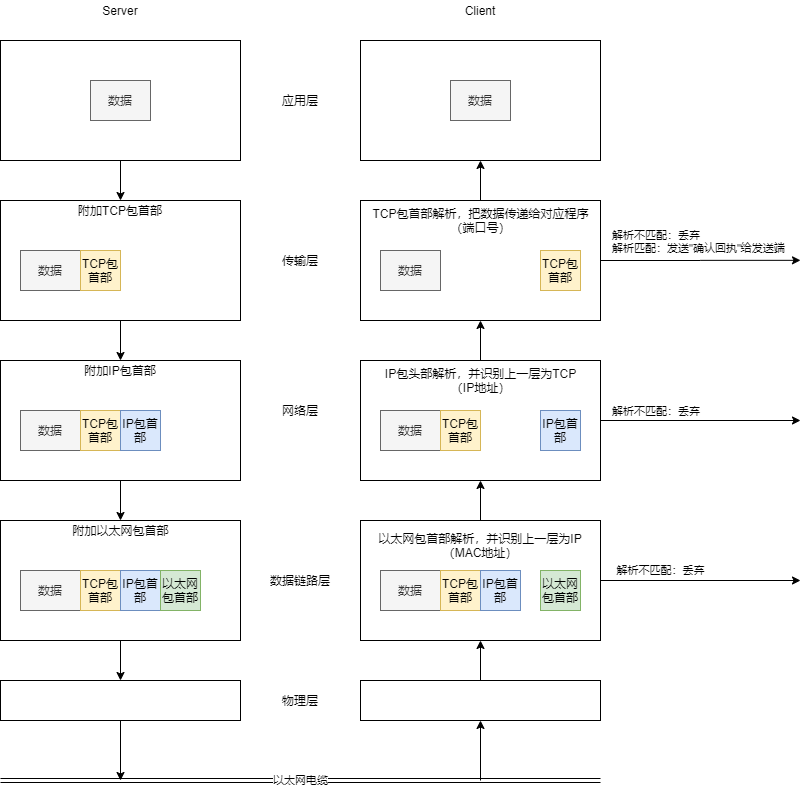

The diagram above was exported from draw.io. Its source (the exported page's mxGraphModel, read from the mxfile embedded in the PNG):
<mxGraphModel dx="1463" dy="841" grid="1" gridSize="10" guides="1" tooltips="1" connect="1" arrows="1" fold="1" page="1" pageScale="1" pageWidth="827" pageHeight="1169" math="0" shadow="0">
  <root>
    <mxCell id="0" />
    <mxCell id="1" parent="0" />
    <mxCell id="KaLrKJAXEfm597zRYBbx-3" value="应用层" style="text;html=1;strokeColor=none;fillColor=none;align=center;verticalAlign=middle;whiteSpace=wrap;rounded=0;" vertex="1" parent="1">
      <mxGeometry x="320" y="90" width="40" height="20" as="geometry" />
    </mxCell>
    <mxCell id="KaLrKJAXEfm597zRYBbx-12" style="edgeStyle=orthogonalEdgeStyle;rounded=0;orthogonalLoop=1;jettySize=auto;html=1;exitX=0.5;exitY=1;exitDx=0;exitDy=0;" edge="1" parent="1" source="KaLrKJAXEfm597zRYBbx-6" target="KaLrKJAXEfm597zRYBbx-10">
      <mxGeometry relative="1" as="geometry" />
    </mxCell>
    <mxCell id="KaLrKJAXEfm597zRYBbx-6" value="" style="rounded=0;whiteSpace=wrap;html=1;" vertex="1" parent="1">
      <mxGeometry x="40" y="40" width="240" height="120" as="geometry" />
    </mxCell>
    <mxCell id="KaLrKJAXEfm597zRYBbx-7" value="数据" style="rounded=0;whiteSpace=wrap;html=1;fillColor=#f5f5f5;strokeColor=#666666;fontColor=#333333;" vertex="1" parent="1">
      <mxGeometry x="130" y="80" width="60" height="40" as="geometry" />
    </mxCell>
    <mxCell id="KaLrKJAXEfm597zRYBbx-8" value="" style="rounded=0;whiteSpace=wrap;html=1;" vertex="1" parent="1">
      <mxGeometry x="400" y="40" width="240" height="120" as="geometry" />
    </mxCell>
    <mxCell id="KaLrKJAXEfm597zRYBbx-9" value="数据" style="rounded=0;whiteSpace=wrap;html=1;fillColor=#f5f5f5;strokeColor=#666666;fontColor=#333333;" vertex="1" parent="1">
      <mxGeometry x="490" y="80" width="60" height="40" as="geometry" />
    </mxCell>
    <mxCell id="KaLrKJAXEfm597zRYBbx-22" style="edgeStyle=orthogonalEdgeStyle;rounded=0;orthogonalLoop=1;jettySize=auto;html=1;exitX=0.5;exitY=1;exitDx=0;exitDy=0;entryX=0.5;entryY=0;entryDx=0;entryDy=0;" edge="1" parent="1" source="KaLrKJAXEfm597zRYBbx-10" target="KaLrKJAXEfm597zRYBbx-18">
      <mxGeometry relative="1" as="geometry" />
    </mxCell>
    <mxCell id="KaLrKJAXEfm597zRYBbx-10" value="" style="rounded=0;whiteSpace=wrap;html=1;" vertex="1" parent="1">
      <mxGeometry x="40" y="200" width="240" height="120" as="geometry" />
    </mxCell>
    <mxCell id="KaLrKJAXEfm597zRYBbx-11" value="数据" style="rounded=0;whiteSpace=wrap;html=1;fillColor=#f5f5f5;strokeColor=#666666;fontColor=#333333;" vertex="1" parent="1">
      <mxGeometry x="60" y="250" width="60" height="40" as="geometry" />
    </mxCell>
    <mxCell id="KaLrKJAXEfm597zRYBbx-13" value="传输层" style="text;html=1;strokeColor=none;fillColor=none;align=center;verticalAlign=middle;whiteSpace=wrap;rounded=0;" vertex="1" parent="1">
      <mxGeometry x="320" y="250" width="40" height="20" as="geometry" />
    </mxCell>
    <mxCell id="KaLrKJAXEfm597zRYBbx-14" value="Server" style="text;html=1;strokeColor=none;fillColor=none;align=center;verticalAlign=middle;whiteSpace=wrap;rounded=0;" vertex="1" parent="1">
      <mxGeometry x="140" width="40" height="20" as="geometry" />
    </mxCell>
    <mxCell id="KaLrKJAXEfm597zRYBbx-15" value="Client" style="text;html=1;strokeColor=none;fillColor=none;align=center;verticalAlign=middle;whiteSpace=wrap;rounded=0;" vertex="1" parent="1">
      <mxGeometry x="500" width="40" height="20" as="geometry" />
    </mxCell>
    <mxCell id="KaLrKJAXEfm597zRYBbx-16" value="TCP包首部" style="rounded=0;whiteSpace=wrap;html=1;fillColor=#fff2cc;strokeColor=#d6b656;" vertex="1" parent="1">
      <mxGeometry x="120" y="250" width="40" height="40" as="geometry" />
    </mxCell>
    <mxCell id="KaLrKJAXEfm597zRYBbx-17" value="附加TCP包首部" style="text;html=1;strokeColor=none;fillColor=none;align=center;verticalAlign=middle;whiteSpace=wrap;rounded=0;" vertex="1" parent="1">
      <mxGeometry x="115" y="200" width="90" height="20" as="geometry" />
    </mxCell>
    <mxCell id="KaLrKJAXEfm597zRYBbx-26" style="edgeStyle=orthogonalEdgeStyle;rounded=0;orthogonalLoop=1;jettySize=auto;html=1;exitX=0.5;exitY=1;exitDx=0;exitDy=0;entryX=0.5;entryY=0;entryDx=0;entryDy=0;" edge="1" parent="1" source="KaLrKJAXEfm597zRYBbx-18" target="KaLrKJAXEfm597zRYBbx-25">
      <mxGeometry relative="1" as="geometry" />
    </mxCell>
    <mxCell id="KaLrKJAXEfm597zRYBbx-18" value="" style="rounded=0;whiteSpace=wrap;html=1;" vertex="1" parent="1">
      <mxGeometry x="40" y="360" width="240" height="120" as="geometry" />
    </mxCell>
    <mxCell id="KaLrKJAXEfm597zRYBbx-19" value="数据" style="rounded=0;whiteSpace=wrap;html=1;fillColor=#f5f5f5;strokeColor=#666666;fontColor=#333333;" vertex="1" parent="1">
      <mxGeometry x="60" y="410" width="60" height="40" as="geometry" />
    </mxCell>
    <mxCell id="KaLrKJAXEfm597zRYBbx-20" value="TCP包首部" style="rounded=0;whiteSpace=wrap;html=1;fillColor=#fff2cc;strokeColor=#d6b656;" vertex="1" parent="1">
      <mxGeometry x="120" y="410" width="40" height="40" as="geometry" />
    </mxCell>
    <mxCell id="KaLrKJAXEfm597zRYBbx-21" value="附加IP包首部" style="text;html=1;strokeColor=none;fillColor=none;align=center;verticalAlign=middle;whiteSpace=wrap;rounded=0;" vertex="1" parent="1">
      <mxGeometry x="115" y="360" width="90" height="20" as="geometry" />
    </mxCell>
    <mxCell id="KaLrKJAXEfm597zRYBbx-23" value="网络层" style="text;html=1;strokeColor=none;fillColor=none;align=center;verticalAlign=middle;whiteSpace=wrap;rounded=0;" vertex="1" parent="1">
      <mxGeometry x="320" y="400" width="40" height="20" as="geometry" />
    </mxCell>
    <mxCell id="KaLrKJAXEfm597zRYBbx-24" value="IP包首部" style="rounded=0;whiteSpace=wrap;html=1;fillColor=#dae8fc;strokeColor=#6c8ebf;" vertex="1" parent="1">
      <mxGeometry x="160" y="410" width="40" height="40" as="geometry" />
    </mxCell>
    <mxCell id="KaLrKJAXEfm597zRYBbx-36" style="edgeStyle=orthogonalEdgeStyle;rounded=0;orthogonalLoop=1;jettySize=auto;html=1;exitX=0.5;exitY=1;exitDx=0;exitDy=0;" edge="1" parent="1" source="KaLrKJAXEfm597zRYBbx-25" target="KaLrKJAXEfm597zRYBbx-34">
      <mxGeometry relative="1" as="geometry" />
    </mxCell>
    <mxCell id="KaLrKJAXEfm597zRYBbx-25" value="" style="rounded=0;whiteSpace=wrap;html=1;" vertex="1" parent="1">
      <mxGeometry x="40" y="520" width="240" height="120" as="geometry" />
    </mxCell>
    <mxCell id="KaLrKJAXEfm597zRYBbx-27" value="数据链路层" style="text;html=1;strokeColor=none;fillColor=none;align=center;verticalAlign=middle;whiteSpace=wrap;rounded=0;" vertex="1" parent="1">
      <mxGeometry x="300" y="570" width="80" height="20" as="geometry" />
    </mxCell>
    <mxCell id="KaLrKJAXEfm597zRYBbx-28" value="数据" style="rounded=0;whiteSpace=wrap;html=1;fillColor=#f5f5f5;strokeColor=#666666;fontColor=#333333;" vertex="1" parent="1">
      <mxGeometry x="60" y="570" width="60" height="40" as="geometry" />
    </mxCell>
    <mxCell id="KaLrKJAXEfm597zRYBbx-29" value="TCP包首部" style="rounded=0;whiteSpace=wrap;html=1;fillColor=#fff2cc;strokeColor=#d6b656;" vertex="1" parent="1">
      <mxGeometry x="120" y="570" width="40" height="40" as="geometry" />
    </mxCell>
    <mxCell id="KaLrKJAXEfm597zRYBbx-30" value="IP包首部" style="rounded=0;whiteSpace=wrap;html=1;fillColor=#dae8fc;strokeColor=#6c8ebf;" vertex="1" parent="1">
      <mxGeometry x="160" y="570" width="40" height="40" as="geometry" />
    </mxCell>
    <mxCell id="KaLrKJAXEfm597zRYBbx-31" value="以太网包首部" style="rounded=0;whiteSpace=wrap;html=1;fillColor=#d5e8d4;strokeColor=#82b366;" vertex="1" parent="1">
      <mxGeometry x="200" y="570" width="40" height="40" as="geometry" />
    </mxCell>
    <mxCell id="KaLrKJAXEfm597zRYBbx-33" value="附加以太网包首部" style="text;html=1;strokeColor=none;fillColor=none;align=center;verticalAlign=middle;whiteSpace=wrap;rounded=0;" vertex="1" parent="1">
      <mxGeometry x="107.5" y="520" width="105" height="20" as="geometry" />
    </mxCell>
    <mxCell id="KaLrKJAXEfm597zRYBbx-38" style="edgeStyle=orthogonalEdgeStyle;rounded=0;orthogonalLoop=1;jettySize=auto;html=1;exitX=0.5;exitY=1;exitDx=0;exitDy=0;" edge="1" parent="1" source="KaLrKJAXEfm597zRYBbx-34">
      <mxGeometry relative="1" as="geometry">
        <mxPoint x="160" y="780" as="targetPoint" />
      </mxGeometry>
    </mxCell>
    <mxCell id="KaLrKJAXEfm597zRYBbx-34" value="" style="rounded=0;whiteSpace=wrap;html=1;" vertex="1" parent="1">
      <mxGeometry x="40" y="680" width="240" height="40" as="geometry" />
    </mxCell>
    <mxCell id="KaLrKJAXEfm597zRYBbx-35" value="物理层" style="text;html=1;strokeColor=none;fillColor=none;align=center;verticalAlign=middle;whiteSpace=wrap;rounded=0;" vertex="1" parent="1">
      <mxGeometry x="300" y="690" width="80" height="20" as="geometry" />
    </mxCell>
    <mxCell id="KaLrKJAXEfm597zRYBbx-37" value="以太网电缆" style="shape=link;html=1;" edge="1" parent="1">
      <mxGeometry width="100" relative="1" as="geometry">
        <mxPoint x="40" y="780" as="sourcePoint" />
        <mxPoint x="640" y="780" as="targetPoint" />
      </mxGeometry>
    </mxCell>
    <mxCell id="KaLrKJAXEfm597zRYBbx-40" style="edgeStyle=orthogonalEdgeStyle;rounded=0;orthogonalLoop=1;jettySize=auto;html=1;exitX=0.5;exitY=1;exitDx=0;exitDy=0;endArrow=none;endFill=0;startArrow=classic;startFill=1;" edge="1" parent="1" source="KaLrKJAXEfm597zRYBbx-39">
      <mxGeometry relative="1" as="geometry">
        <mxPoint x="520" y="780" as="targetPoint" />
      </mxGeometry>
    </mxCell>
    <mxCell id="KaLrKJAXEfm597zRYBbx-42" style="edgeStyle=orthogonalEdgeStyle;rounded=0;orthogonalLoop=1;jettySize=auto;html=1;exitX=0.5;exitY=0;exitDx=0;exitDy=0;entryX=0.5;entryY=1;entryDx=0;entryDy=0;startArrow=none;startFill=0;endArrow=classic;endFill=1;" edge="1" parent="1" source="KaLrKJAXEfm597zRYBbx-39" target="KaLrKJAXEfm597zRYBbx-41">
      <mxGeometry relative="1" as="geometry" />
    </mxCell>
    <mxCell id="KaLrKJAXEfm597zRYBbx-39" value="" style="rounded=0;whiteSpace=wrap;html=1;" vertex="1" parent="1">
      <mxGeometry x="400" y="680" width="240" height="40" as="geometry" />
    </mxCell>
    <mxCell id="KaLrKJAXEfm597zRYBbx-56" value="解析不匹配：丢弃" style="edgeStyle=orthogonalEdgeStyle;rounded=0;orthogonalLoop=1;jettySize=auto;html=1;exitX=1;exitY=0.5;exitDx=0;exitDy=0;startArrow=none;startFill=0;endArrow=classic;endFill=1;" edge="1" parent="1" source="KaLrKJAXEfm597zRYBbx-41">
      <mxGeometry x="-0.4" y="10" relative="1" as="geometry">
        <mxPoint x="840" y="580" as="targetPoint" />
        <mxPoint as="offset" />
      </mxGeometry>
    </mxCell>
    <mxCell id="KaLrKJAXEfm597zRYBbx-57" style="edgeStyle=orthogonalEdgeStyle;rounded=0;orthogonalLoop=1;jettySize=auto;html=1;exitX=0.5;exitY=0;exitDx=0;exitDy=0;entryX=0.5;entryY=1;entryDx=0;entryDy=0;startArrow=none;startFill=0;endArrow=classic;endFill=1;" edge="1" parent="1" source="KaLrKJAXEfm597zRYBbx-41" target="KaLrKJAXEfm597zRYBbx-48">
      <mxGeometry relative="1" as="geometry" />
    </mxCell>
    <mxCell id="KaLrKJAXEfm597zRYBbx-41" value="" style="rounded=0;whiteSpace=wrap;html=1;" vertex="1" parent="1">
      <mxGeometry x="400" y="520" width="240" height="120" as="geometry" />
    </mxCell>
    <mxCell id="KaLrKJAXEfm597zRYBbx-43" value="数据" style="rounded=0;whiteSpace=wrap;html=1;fillColor=#f5f5f5;strokeColor=#666666;fontColor=#333333;" vertex="1" parent="1">
      <mxGeometry x="420" y="570" width="60" height="40" as="geometry" />
    </mxCell>
    <mxCell id="KaLrKJAXEfm597zRYBbx-44" value="TCP包首部" style="rounded=0;whiteSpace=wrap;html=1;fillColor=#fff2cc;strokeColor=#d6b656;" vertex="1" parent="1">
      <mxGeometry x="480" y="570" width="40" height="40" as="geometry" />
    </mxCell>
    <mxCell id="KaLrKJAXEfm597zRYBbx-45" value="IP包首部" style="rounded=0;whiteSpace=wrap;html=1;fillColor=#dae8fc;strokeColor=#6c8ebf;" vertex="1" parent="1">
      <mxGeometry x="520" y="570" width="40" height="40" as="geometry" />
    </mxCell>
    <mxCell id="KaLrKJAXEfm597zRYBbx-46" value="以太网包首部" style="rounded=0;whiteSpace=wrap;html=1;fillColor=#d5e8d4;strokeColor=#82b366;" vertex="1" parent="1">
      <mxGeometry x="580" y="570" width="40" height="40" as="geometry" />
    </mxCell>
    <mxCell id="KaLrKJAXEfm597zRYBbx-47" value="以太网包首部解析，并识别上一层为IP&lt;br&gt;（MAC地址）" style="text;html=1;strokeColor=none;fillColor=none;align=center;verticalAlign=middle;whiteSpace=wrap;rounded=0;" vertex="1" parent="1">
      <mxGeometry x="400" y="530" width="240" height="30" as="geometry" />
    </mxCell>
    <mxCell id="KaLrKJAXEfm597zRYBbx-58" style="edgeStyle=orthogonalEdgeStyle;rounded=0;orthogonalLoop=1;jettySize=auto;html=1;exitX=1;exitY=0.5;exitDx=0;exitDy=0;startArrow=none;startFill=0;endArrow=classic;endFill=1;" edge="1" parent="1" source="KaLrKJAXEfm597zRYBbx-48">
      <mxGeometry relative="1" as="geometry">
        <mxPoint x="840" y="420" as="targetPoint" />
      </mxGeometry>
    </mxCell>
    <mxCell id="KaLrKJAXEfm597zRYBbx-59" value="解析不匹配：丢弃&lt;br&gt;" style="edgeLabel;html=1;align=left;verticalAlign=middle;resizable=0;points=[];labelBackgroundColor=none;" vertex="1" connectable="0" parent="KaLrKJAXEfm597zRYBbx-58">
      <mxGeometry x="-0.185" y="-1" relative="1" as="geometry">
        <mxPoint x="-71.6" y="-11" as="offset" />
      </mxGeometry>
    </mxCell>
    <mxCell id="KaLrKJAXEfm597zRYBbx-62" style="edgeStyle=orthogonalEdgeStyle;rounded=0;orthogonalLoop=1;jettySize=auto;html=1;exitX=0.5;exitY=0;exitDx=0;exitDy=0;startArrow=none;startFill=0;endArrow=classic;endFill=1;" edge="1" parent="1" source="KaLrKJAXEfm597zRYBbx-48" target="KaLrKJAXEfm597zRYBbx-61">
      <mxGeometry relative="1" as="geometry" />
    </mxCell>
    <mxCell id="KaLrKJAXEfm597zRYBbx-48" value="" style="rounded=0;whiteSpace=wrap;html=1;" vertex="1" parent="1">
      <mxGeometry x="400" y="360" width="240" height="120" as="geometry" />
    </mxCell>
    <mxCell id="KaLrKJAXEfm597zRYBbx-49" value="IP包头部解析，并识别上一层为TCP&lt;br&gt;（IP地址）" style="text;html=1;strokeColor=none;fillColor=none;align=center;verticalAlign=middle;whiteSpace=wrap;rounded=0;" vertex="1" parent="1">
      <mxGeometry x="407.5" y="370" width="225" height="20" as="geometry" />
    </mxCell>
    <mxCell id="KaLrKJAXEfm597zRYBbx-50" value="数据" style="rounded=0;whiteSpace=wrap;html=1;fillColor=#f5f5f5;strokeColor=#666666;fontColor=#333333;" vertex="1" parent="1">
      <mxGeometry x="420" y="410" width="60" height="40" as="geometry" />
    </mxCell>
    <mxCell id="KaLrKJAXEfm597zRYBbx-51" value="TCP包首部" style="rounded=0;whiteSpace=wrap;html=1;fillColor=#fff2cc;strokeColor=#d6b656;" vertex="1" parent="1">
      <mxGeometry x="480" y="410" width="40" height="40" as="geometry" />
    </mxCell>
    <mxCell id="KaLrKJAXEfm597zRYBbx-52" value="IP包首部" style="rounded=0;whiteSpace=wrap;html=1;fillColor=#dae8fc;strokeColor=#6c8ebf;" vertex="1" parent="1">
      <mxGeometry x="580" y="410" width="40" height="40" as="geometry" />
    </mxCell>
    <mxCell id="KaLrKJAXEfm597zRYBbx-60" value="解析不匹配：丢弃&lt;br&gt;解析匹配：发送&quot;确认回执&quot;给发送端" style="edgeLabel;html=1;align=left;verticalAlign=middle;resizable=0;points=[];labelBackgroundColor=none;" vertex="1" connectable="0" parent="1">
      <mxGeometry x="650" y="240" as="geometry" />
    </mxCell>
    <mxCell id="KaLrKJAXEfm597zRYBbx-66" style="edgeStyle=orthogonalEdgeStyle;rounded=0;orthogonalLoop=1;jettySize=auto;html=1;exitX=1;exitY=0.5;exitDx=0;exitDy=0;startArrow=none;startFill=0;endArrow=classic;endFill=1;" edge="1" parent="1" source="KaLrKJAXEfm597zRYBbx-61">
      <mxGeometry relative="1" as="geometry">
        <mxPoint x="840" y="259.83333333333337" as="targetPoint" />
      </mxGeometry>
    </mxCell>
    <mxCell id="KaLrKJAXEfm597zRYBbx-67" style="edgeStyle=orthogonalEdgeStyle;rounded=0;orthogonalLoop=1;jettySize=auto;html=1;exitX=0.5;exitY=0;exitDx=0;exitDy=0;entryX=0.5;entryY=1;entryDx=0;entryDy=0;startArrow=none;startFill=0;endArrow=classic;endFill=1;" edge="1" parent="1" source="KaLrKJAXEfm597zRYBbx-61" target="KaLrKJAXEfm597zRYBbx-8">
      <mxGeometry relative="1" as="geometry" />
    </mxCell>
    <mxCell id="KaLrKJAXEfm597zRYBbx-61" value="" style="rounded=0;whiteSpace=wrap;html=1;" vertex="1" parent="1">
      <mxGeometry x="400" y="200" width="240" height="120" as="geometry" />
    </mxCell>
    <mxCell id="KaLrKJAXEfm597zRYBbx-63" value="数据" style="rounded=0;whiteSpace=wrap;html=1;fillColor=#f5f5f5;strokeColor=#666666;fontColor=#333333;" vertex="1" parent="1">
      <mxGeometry x="420" y="250" width="60" height="40" as="geometry" />
    </mxCell>
    <mxCell id="KaLrKJAXEfm597zRYBbx-64" value="TCP包首部" style="rounded=0;whiteSpace=wrap;html=1;fillColor=#fff2cc;strokeColor=#d6b656;" vertex="1" parent="1">
      <mxGeometry x="580" y="250" width="40" height="40" as="geometry" />
    </mxCell>
    <mxCell id="KaLrKJAXEfm597zRYBbx-65" value="TCP包首部解析，把数据传递给对应程序&lt;br&gt;（端口号）" style="text;html=1;strokeColor=none;fillColor=none;align=center;verticalAlign=middle;whiteSpace=wrap;rounded=0;" vertex="1" parent="1">
      <mxGeometry x="407.5" y="210" width="225" height="20" as="geometry" />
    </mxCell>
  </root>
</mxGraphModel>